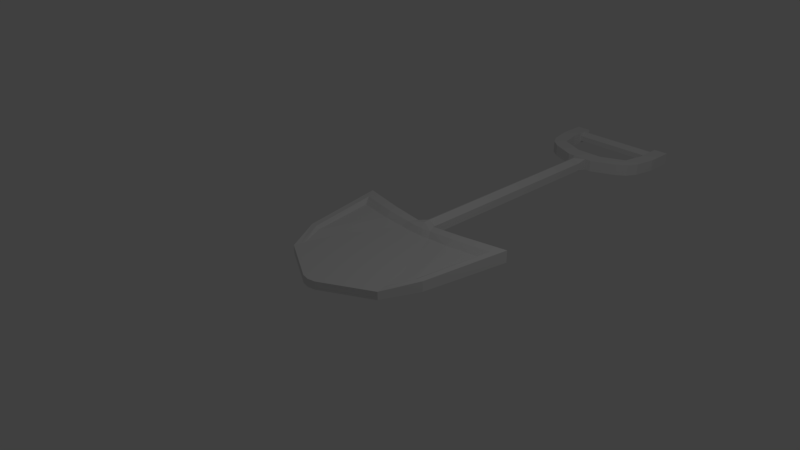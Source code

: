 # Source: Shovel_Raw_Model.blend  (saved by Blender 2.79.0; exported with 4.5.12 LTS)
import bpy
from mathutils import Matrix  # noqa: F401  (used for matrix-valued properties, if any)

bpy.ops.wm.read_factory_settings(use_empty=True)
scene = bpy.context.scene
scene.name = 'Scene'

# ---- collections
col_collection_1 = bpy.data.collections.new('Collection 1'); scene.collection.children.link(col_collection_1)

# ---- materials (node trees are filled in below, after node groups)
mat_material = bpy.data.materials.new('Material')
mat_material.alpha_threshold = 0.0
mat_material.use_transparent_shadow = False
mat_material.roughness = 0.5
mat_material.line_color = (0.0, 0.0, 0.0, 1.0)

# ---- material node trees

# ---- world
world_world = bpy.data.worlds.new('World'); scene.world = world_world
world_world.color = (0.05088, 0.05088, 0.05088)
world_world.use_sun_shadow = False
world_world.sun_shadow_jitter_overblur = 0.0
world_world.cycles.sampling_method = 'MANUAL'

# ---- cameras
cam_camera = bpy.data.cameras.new('Camera')
cam_camera.clip_end = 100.0
cam_camera.lens = 35.0
cam_camera.sensor_width = 32.0
cam_camera.sensor_height = 18.0
cam_camera.ortho_scale = 7.314
cam_camera.dof.focus_distance = 0.0
cam_camera.dof.aperture_fstop = 128.0

# ---- lights
light_lamp = bpy.data.lights.new('Lamp', 'POINT')
light_lamp.transmission_factor = 0.0
light_lamp.cutoff_distance = 30.0
light_lamp.energy = 100.0
light_lamp.shadow_buffer_clip_start = 1.001
light_lamp.shadow_soft_size = 0.1
light_lamp.shadow_maximum_resolution = 0.006
light_lamp.use_absolute_resolution = True

# ---- meshes
me_cube = bpy.data.meshes.new('Cube')
me_cube.from_pydata([(-0.8144, -0.5899, -0.08901), (-1.282, 1.205, -0.07215), (-0.8144, -0.5899, 0.02605), (-1.282, 1.205, 0.1059), (-1.065, -0.08639, -0.07215), (-1.065, -0.08639, 0.07575), (-0.08625, 0.8788, 0.08901), (-1.16, 1.019, 0.1059), (-0.08625, -0.8489, 0.02605), (-0.7908, -0.4946, 0.02605), (-0.9777, -0.08432, 0.07575), (-0.14, 0.8032, 0.02566), (-1.085, 0.902, 0.04251), (-0.14, -0.7547, 0.02566), (-0.7761, -0.4352, 0.02566), (-0.923, -0.08303, 0.04251), (-0.14, -0.2319, 0.02566), (0.0, 1.0, -0.08901), (0.0, -1.0, -0.08901), (0.0, -1.0, 0.02605), (0.0, -0.3288, -0.08901), (0.0, 0.8032, 0.02566), (0.0, -0.2319, 0.02566), (0.0, -0.7547, 0.02566), (0.0, -0.8489, 0.02605), (0.0, 1.0, 0.115), (0.0, 0.8788, 0.08901), (-0.1444, 1.024, -0.08901), (-0.1084, -0.9795, -0.08901), (-0.1444, 1.024, 0.08901), (-0.1084, -0.9795, 0.02605), (-0.132, -0.3076, -0.08901), (-0.2121, 0.8996, 0.08901), (-0.181, -0.8312, 0.02605), (-0.2543, 0.8219, 0.02566), (-0.2262, -0.7387, 0.02566), (-0.2446, -0.2154, 0.02566), (4.086e-09, 4.319, 0.122), (4.086e-09, 1.092, 0.122), (-6.575e-09, 4.319, -0.122), (-6.575e-09, 1.092, -0.122), (-0.1056, 4.319, -0.06098), (-0.1056, 1.092, -0.06098), (-0.1056, 4.319, 0.06098), (-0.1056, 1.092, 0.06098), (-0.6191, 1.072, -0.07215), (-0.4614, -0.7847, -0.08901), (-0.6191, 1.072, 0.1059), (-0.4614, -0.7847, 0.02605), (-0.4886, -0.2874, -0.07215), (-0.5921, 0.9165, 0.1059), (-0.4859, -0.6629, 0.02605), (-0.5753, 0.8194, 0.04251), (-0.5012, -0.587, 0.02566), (-0.6939, -0.0588, 0.02566), (-0.7157, 4.761, -0.08882), (-0.7157, 4.761, 0.08882), (-0.8665, 5.639, -0.08882), (-0.8665, 5.639, 0.08882), (-0.1069, 4.486, -0.08882), (-0.1069, 4.486, 0.08882), (-0.6352, 5.512, 0.08387), (0.0, 4.486, -0.08882), (0.0, 4.486, 0.08882), (-0.8665, 5.382, -0.08882), (-0.7997, 4.906, -0.08882), (-0.7997, 4.906, 0.08882), (-0.8665, 5.382, 0.08882), (-0.6352, 5.399, 0.04193), (-0.1069, 4.743, 0.08882), (-0.1069, 4.743, -0.08882), (-0.6352, 5.399, -0.04193), (0.0, 4.743, -0.08882), (-0.6352, 5.512, -0.08387), (0.0, 4.743, 0.08882), (-0.6432, 5.639, -0.08882), (-0.5765, 4.65, 0.08882), (-0.6432, 5.639, 0.08882), (-0.5765, 4.65, -0.08882), (-0.6432, 5.382, -0.08882), (-0.5765, 4.906, -0.08882), (-0.6432, 5.382, 0.08882), (-0.5765, 4.906, 0.08882), (-0.8665, 5.221, -0.08882), (-0.8665, 5.221, 0.08882), (-0.6432, 5.221, 0.08882), (-0.6432, 5.221, -0.08882), (-0.2073, 4.486, -0.08882), (-0.2073, 4.743, 0.08882), (-0.2073, 4.486, 0.08882), (-0.2073, 4.743, -0.08882), (-0.8665, 5.511, 0.08882), (-0.8665, 5.511, -0.08882), (-0.6352, 5.625, -0.04193), (-0.6352, 5.625, 0.04193), (-0.6432, 5.511, 0.08882), (-0.6432, 5.511, -0.08882), (0.0, 5.512, 0.08387), (0.0, 5.399, 0.04193), (0.0, 5.399, -0.04193), (0.0, 5.512, -0.08387), (0.0, 5.625, -0.04193), (0.0, 5.625, 0.04193)], [], [(49, 46, 0, 4), (3, 5, 10, 7), (46, 48, 2, 0), (4, 5, 3, 1), (47, 45, 1, 3), (0, 2, 5, 4), (5, 2, 9, 10), (45, 49, 4, 1), (47, 3, 7, 50), (30, 19, 8, 33), (54, 15, 14, 53), (52, 12, 15, 54), (33, 8, 13, 35), (10, 9, 14, 15), (7, 10, 15, 12), (50, 7, 12, 52), (11, 16, 22, 21), (16, 13, 23, 22), (24, 23, 13, 8), (8, 19, 24), (25, 6, 26), (6, 11, 21, 26), (6, 32, 34, 11), (51, 33, 35, 53), (11, 34, 36, 16), (16, 36, 35, 13), (48, 30, 33, 51), (25, 29, 32, 6), (17, 20, 31, 27), (18, 19, 30, 28), (20, 18, 28, 31), (39, 40, 42, 41), (41, 42, 44, 43), (43, 44, 38, 37), (27, 29, 44, 42), (17, 27, 42, 40), (29, 25, 38, 44), (2, 48, 51, 9), (9, 51, 53, 14), (32, 50, 52, 34), (34, 52, 54, 36), (36, 54, 53, 35), (29, 47, 50, 32), (27, 31, 49, 45), (29, 27, 45, 47), (28, 30, 48, 46), (31, 28, 46, 49), (92, 91, 58, 57), (78, 76, 56, 55), (82, 66, 56, 76), (74, 69, 60, 63), (90, 70, 59, 87), (70, 72, 62, 59), (39, 41, 59, 62), (60, 43, 37, 63), (59, 41, 43, 60), (88, 69, 70, 90), (74, 72, 70, 69), (61, 94, 93, 73, 71, 68), (81, 68, 61, 95), (95, 91, 67, 81), (85, 84, 66, 82), (55, 56, 66, 65), (83, 84, 67, 64), (86, 85, 82, 80), (83, 86, 80, 65), (92, 96, 79, 64), (57, 58, 77, 75), (65, 80, 78, 55), (88, 82, 76, 89), (87, 89, 76, 78), (95, 61, 94, 77), (64, 79, 86, 83), (79, 81, 85, 86), (65, 66, 84, 83), (81, 67, 84, 85), (59, 60, 89, 87), (69, 88, 89, 60), (82, 88, 90, 80), (80, 90, 87, 78), (57, 75, 96, 92), (77, 94, 93, 75), (77, 58, 91, 95), (64, 67, 91, 92), (75, 93, 73, 96), (96, 73, 71, 79), (68, 81, 79, 71), (94, 102, 101, 93), (93, 101, 100, 73), (73, 100, 99, 71), (71, 99, 98, 68), (68, 98, 97, 61), (61, 97, 102, 94)])
me_cube.materials.append(mat_material)
me_cube.use_remesh_preserve_volume = False
me_cube.use_remesh_preserve_attributes = False
me_cube.use_mirror_vertex_groups = False
me_cube.update()

# ---- objects
ob_cube = bpy.data.objects.new('Cube', me_cube)
ob_lamp = bpy.data.objects.new('Lamp', light_lamp)
ob_camera = bpy.data.objects.new('Camera', cam_camera)

# ---- transforms, parenting, visibility, modifiers, constraints
ob_cube.location = (0.0, 0.0, 0.0)
ob_cube.lock_rotations_4d = False
ob_cube.empty_display_type = 'ARROWS'
ob_cube.lineart.crease_threshold = 0.0
_m = ob_cube.modifiers.new('Mirror', 'MIRROR')
_m.use_clip = True
ob_lamp.location = (4.076, 1.005, 5.904)
ob_lamp.rotation_euler = (0.6503, 0.05522, 1.866)
ob_lamp.lock_rotations_4d = False
ob_lamp.empty_display_type = 'ARROWS'
ob_lamp.color = (0.0, 0.0, 0.0, 0.0)
ob_lamp.lineart.crease_threshold = 0.0
ob_camera.location = (7.481, -6.508, 5.344)
ob_camera.rotation_euler = (1.109, 0.0, 0.8149)
ob_camera.lock_rotations_4d = False
ob_camera.empty_display_type = 'ARROWS'
ob_camera.color = (0.0, 0.0, 0.0, 0.0)
ob_camera.display_type = 'WIRE'
ob_camera.lineart.crease_threshold = 0.0

# ---- collection membership
col_collection_1.objects.link(ob_cube)
col_collection_1.objects.link(ob_lamp)
col_collection_1.objects.link(ob_camera)

# ---- scene / render settings (as saved in the file)
scene.camera = ob_camera
scene.frame_start = 1; scene.frame_end = 250; scene.frame_set(1)
scene.render.engine = 'BLENDER_EEVEE_NEXT'
scene.render.resolution_percentage = 50
scene.render.dither_intensity = 0.0
scene.cycles.use_denoising = False
scene.cycles.samples = 128
scene.cycles.sampling_pattern = 'TABULATED_SOBOL'
scene.cycles.use_adaptive_sampling = False
scene.cycles.use_light_tree = False
scene.cycles.blur_glossy = 0.0
scene.cycles.sample_clamp_indirect = 0.0
scene.view_settings.view_transform = 'Standard'
bpy.context.view_layer.update()

